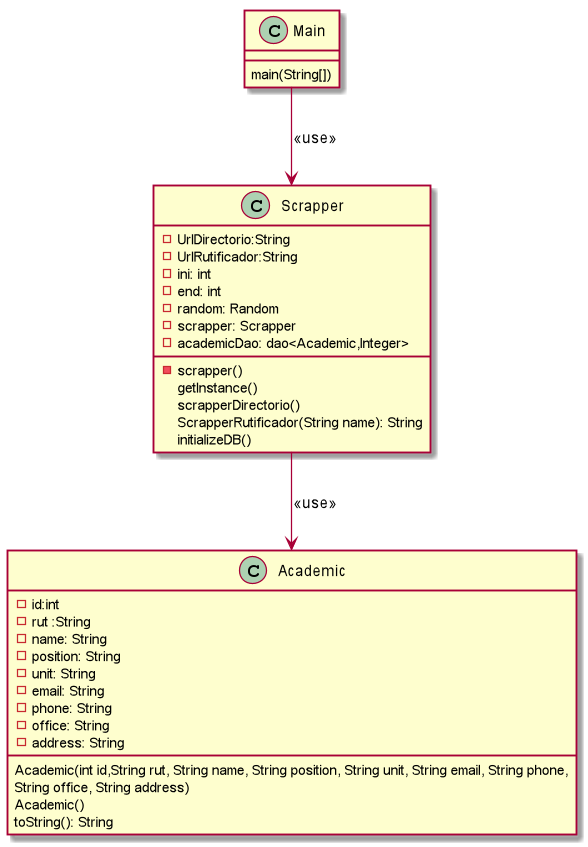

The diagram above was rendered by PlantUML. Its source (embedded in the PNG):
@startuml
class Main{
    main(String[])
}

class Scrapper {
    - UrlDirectorio:String
    - UrlRutificador:String
    - ini: int
    - end: int
    - random: Random
    - scrapper: Scrapper
    - academicDao: dao<Academic,Integer>
    
    - scrapper()
    getInstance()
    scrapperDirectorio()
    ScrapperRutificador(String name): String
    initializeDB()
}

class Academic{
    - id:int 
    - rut :String 
    - name: String 
    - position: String 
    - unit: String 
    - email: String 
    - phone: String 
    - office: String 
    - address: String 
    Academic(int id,String rut, String name, String position, String unit, String email, String phone,
                      String office, String address)
    Academic()
    toString(): String
}

Main --> Scrapper : <<use>>
Scrapper --> Academic :<<use>>
@enduml